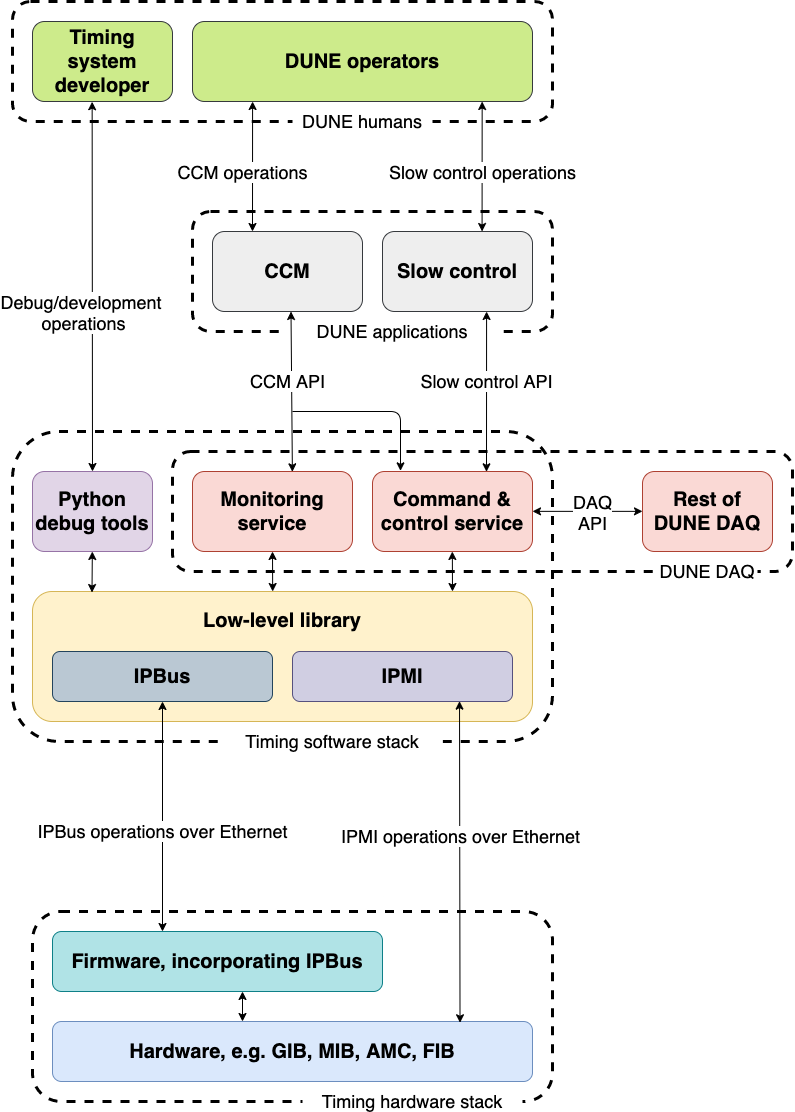

The diagram above was exported from draw.io. Its source (the exported page's mxGraphModel, read from the mxfile embedded in the PNG):
<mxGraphModel dx="53" dy="524" grid="1" gridSize="10" guides="1" tooltips="1" connect="1" arrows="1" fold="1" page="1" pageScale="1" pageWidth="827" pageHeight="1169" math="0" shadow="0">
  <root>
    <mxCell id="0" />
    <mxCell id="1" parent="0" />
    <mxCell id="O3QTDQxClkKmDcxZ5ocd-28" value="" style="rounded=1;whiteSpace=wrap;html=1;fillColor=none;dashed=1;strokeWidth=3;" parent="1" vertex="1">
      <mxGeometry x="1020" y="470" width="620" height="120" as="geometry" />
    </mxCell>
    <mxCell id="O3QTDQxClkKmDcxZ5ocd-19" value="" style="rounded=1;whiteSpace=wrap;html=1;fillColor=none;dashed=1;strokeWidth=3;" parent="1" vertex="1">
      <mxGeometry x="860" y="20" width="540" height="120" as="geometry" />
    </mxCell>
    <mxCell id="O3QTDQxClkKmDcxZ5ocd-15" value="" style="rounded=1;whiteSpace=wrap;html=1;fillColor=none;dashed=1;strokeWidth=3;" parent="1" vertex="1">
      <mxGeometry x="860" y="450" width="540" height="310" as="geometry" />
    </mxCell>
    <mxCell id="O3QTDQxClkKmDcxZ5ocd-16" value="" style="rounded=1;whiteSpace=wrap;html=1;fillColor=none;dashed=1;strokeWidth=3;" parent="1" vertex="1">
      <mxGeometry x="1040" y="230" width="360" height="120" as="geometry" />
    </mxCell>
    <mxCell id="O3QTDQxClkKmDcxZ5ocd-13" value="" style="rounded=1;whiteSpace=wrap;html=1;fillColor=none;dashed=1;strokeWidth=3;" parent="1" vertex="1">
      <mxGeometry x="880" y="930" width="520" height="190" as="geometry" />
    </mxCell>
    <mxCell id="O3QTDQxClkKmDcxZ5ocd-1" value="&lt;font style=&quot;font-size: 20px&quot;&gt;&lt;b&gt;Hardware, e.g. GIB, MIB, AMC, FIB&lt;/b&gt;&lt;/font&gt;" style="rounded=1;whiteSpace=wrap;html=1;fillColor=#dae8fc;strokeColor=#6c8ebf;" parent="1" vertex="1">
      <mxGeometry x="900" y="1040" width="480" height="60" as="geometry" />
    </mxCell>
    <mxCell id="O3QTDQxClkKmDcxZ5ocd-2" value="&lt;font style=&quot;font-size: 20px&quot;&gt;&lt;b&gt;Firmware, incorporating IPBus&lt;/b&gt;&lt;/font&gt;" style="rounded=1;whiteSpace=wrap;html=1;fillColor=#b0e3e6;strokeColor=#0e8088;" parent="1" vertex="1">
      <mxGeometry x="900" y="950" width="330" height="60" as="geometry" />
    </mxCell>
    <mxCell id="O3QTDQxClkKmDcxZ5ocd-4" value="&lt;font style=&quot;font-size: 20px&quot;&gt;&lt;b&gt;Low-level library&lt;/b&gt;&lt;/font&gt;" style="rounded=1;whiteSpace=wrap;html=1;fillColor=#fff2cc;strokeColor=#d6b656;spacingTop=-73;" parent="1" vertex="1">
      <mxGeometry x="880" y="610" width="500" height="130" as="geometry" />
    </mxCell>
    <mxCell id="O3QTDQxClkKmDcxZ5ocd-6" value="&lt;font style=&quot;font-size: 20px&quot;&gt;&lt;b&gt;Monitoring&lt;br&gt;service&lt;/b&gt;&lt;/font&gt;" style="rounded=1;whiteSpace=wrap;html=1;fillColor=#fad9d5;strokeColor=#ae4132;" parent="1" vertex="1">
      <mxGeometry x="1040" y="490" width="160" height="80" as="geometry" />
    </mxCell>
    <mxCell id="O3QTDQxClkKmDcxZ5ocd-7" value="&lt;font style=&quot;font-size: 20px&quot;&gt;&lt;b&gt;Command &amp;amp; control service&lt;/b&gt;&lt;/font&gt;" style="rounded=1;whiteSpace=wrap;html=1;fillColor=#fad9d5;strokeColor=#ae4132;" parent="1" vertex="1">
      <mxGeometry x="1220" y="490" width="160" height="80" as="geometry" />
    </mxCell>
    <mxCell id="O3QTDQxClkKmDcxZ5ocd-9" value="&lt;font style=&quot;font-size: 20px&quot;&gt;&lt;b&gt;CCM&lt;/b&gt;&lt;/font&gt;" style="rounded=1;whiteSpace=wrap;html=1;fillColor=#eeeeee;strokeColor=#36393d;" parent="1" vertex="1">
      <mxGeometry x="1060" y="250" width="150" height="80" as="geometry" />
    </mxCell>
    <mxCell id="O3QTDQxClkKmDcxZ5ocd-10" value="&lt;font style=&quot;font-size: 20px&quot;&gt;&lt;b&gt;Slow control&lt;/b&gt;&lt;/font&gt;" style="rounded=1;whiteSpace=wrap;html=1;fillColor=#eeeeee;strokeColor=#36393d;" parent="1" vertex="1">
      <mxGeometry x="1230" y="250" width="150" height="80" as="geometry" />
    </mxCell>
    <mxCell id="O3QTDQxClkKmDcxZ5ocd-11" value="&lt;font style=&quot;font-size: 20px&quot;&gt;&lt;b&gt;DUNE operators&lt;/b&gt;&lt;/font&gt;" style="rounded=1;whiteSpace=wrap;html=1;fillColor=#cdeb8b;strokeColor=#36393d;" parent="1" vertex="1">
      <mxGeometry x="1040" y="40" width="340" height="80" as="geometry" />
    </mxCell>
    <mxCell id="O3QTDQxClkKmDcxZ5ocd-12" value="&lt;font style=&quot;font-size: 20px&quot;&gt;&lt;b&gt;Timing system&lt;br&gt;developer&lt;/b&gt;&lt;br&gt;&lt;/font&gt;" style="rounded=1;whiteSpace=wrap;html=1;fillColor=#cdeb8b;strokeColor=#36393d;" parent="1" vertex="1">
      <mxGeometry x="880" y="40" width="140" height="80" as="geometry" />
    </mxCell>
    <mxCell id="O3QTDQxClkKmDcxZ5ocd-17" value="&lt;font style=&quot;font-size: 20px&quot;&gt;&lt;b&gt;Rest of DUNE DAQ&lt;/b&gt;&lt;/font&gt;" style="rounded=1;whiteSpace=wrap;html=1;fillColor=#fad9d5;strokeColor=#ae4132;" parent="1" vertex="1">
      <mxGeometry x="1490" y="490" width="130" height="80" as="geometry" />
    </mxCell>
    <mxCell id="O3QTDQxClkKmDcxZ5ocd-18" value="&lt;font style=&quot;font-size: 20px&quot;&gt;&lt;b&gt;Python debug tools&lt;/b&gt;&lt;/font&gt;" style="rounded=1;whiteSpace=wrap;html=1;fillColor=#e1d5e7;strokeColor=#9673a6;" parent="1" vertex="1">
      <mxGeometry x="880" y="490" width="120" height="80" as="geometry" />
    </mxCell>
    <mxCell id="O3QTDQxClkKmDcxZ5ocd-21" value="&lt;div&gt;&lt;font style=&quot;font-size: 18px&quot;&gt;Timing hardware stack&lt;/font&gt;&lt;/div&gt;" style="text;html=1;strokeColor=none;fillColor=#ffffff;align=center;verticalAlign=middle;whiteSpace=wrap;rounded=0;dashed=1;" parent="1" vertex="1">
      <mxGeometry x="1150" y="1110" width="220" height="20" as="geometry" />
    </mxCell>
    <mxCell id="O3QTDQxClkKmDcxZ5ocd-22" value="&lt;div&gt;&lt;font style=&quot;font-size: 18px&quot;&gt;Timing software stack&lt;/font&gt;&lt;/div&gt;" style="text;html=1;strokeColor=none;fillColor=#ffffff;align=center;verticalAlign=middle;whiteSpace=wrap;rounded=0;dashed=1;" parent="1" vertex="1">
      <mxGeometry x="1070" y="750" width="220" height="20" as="geometry" />
    </mxCell>
    <mxCell id="O3QTDQxClkKmDcxZ5ocd-23" value="&lt;div&gt;&lt;font style=&quot;font-size: 18px&quot;&gt;DUNE applications&lt;/font&gt;&lt;/div&gt;" style="text;html=1;strokeColor=none;fillColor=#ffffff;align=center;verticalAlign=middle;whiteSpace=wrap;rounded=0;dashed=1;" parent="1" vertex="1">
      <mxGeometry x="1130" y="340" width="220" height="20" as="geometry" />
    </mxCell>
    <mxCell id="O3QTDQxClkKmDcxZ5ocd-24" value="&lt;div&gt;&lt;font style=&quot;font-size: 18px&quot;&gt;DUNE humans&lt;/font&gt;&lt;/div&gt;" style="text;html=1;strokeColor=none;fillColor=#ffffff;align=center;verticalAlign=middle;whiteSpace=wrap;rounded=0;dashed=1;" parent="1" vertex="1">
      <mxGeometry x="1140" y="130" width="140" height="20" as="geometry" />
    </mxCell>
    <mxCell id="O3QTDQxClkKmDcxZ5ocd-25" value="" style="endArrow=classic;startArrow=classic;html=1;entryX=0.5;entryY=1;entryDx=0;entryDy=0;" parent="1" target="GLnKDMWqsu-vJlnQGaXP-1" edge="1">
      <mxGeometry width="50" height="50" relative="1" as="geometry">
        <mxPoint x="1010" y="950" as="sourcePoint" />
        <mxPoint x="1010.2" y="808.6799999999998" as="targetPoint" />
      </mxGeometry>
    </mxCell>
    <mxCell id="O3QTDQxClkKmDcxZ5ocd-26" value="&lt;font style=&quot;font-size: 18px&quot;&gt;IPBus operations over Ethernet&lt;/font&gt;" style="text;html=1;align=center;verticalAlign=middle;resizable=0;points=[];labelBackgroundColor=#ffffff;" parent="O3QTDQxClkKmDcxZ5ocd-25" vertex="1" connectable="0">
      <mxGeometry x="-0.1186" y="1" relative="1" as="geometry">
        <mxPoint as="offset" />
      </mxGeometry>
    </mxCell>
    <mxCell id="O3QTDQxClkKmDcxZ5ocd-29" value="&lt;div&gt;&lt;font style=&quot;font-size: 18px&quot;&gt;DUNE DAQ&lt;/font&gt;&lt;/div&gt;" style="text;html=1;strokeColor=none;fillColor=#ffffff;align=center;verticalAlign=middle;whiteSpace=wrap;rounded=0;dashed=1;" parent="1" vertex="1">
      <mxGeometry x="1505" y="580" width="100" height="20" as="geometry" />
    </mxCell>
    <mxCell id="O3QTDQxClkKmDcxZ5ocd-31" value="" style="endArrow=classic;startArrow=classic;html=1;exitX=0.455;exitY=0.02;exitDx=0;exitDy=0;exitPerimeter=0;entryX=0.426;entryY=1.003;entryDx=0;entryDy=0;entryPerimeter=0;" parent="1" target="O3QTDQxClkKmDcxZ5ocd-12" edge="1">
      <mxGeometry width="50" height="50" relative="1" as="geometry">
        <mxPoint x="940.0000000000002" y="490.0000000000002" as="sourcePoint" />
        <mxPoint x="941" y="169" as="targetPoint" />
      </mxGeometry>
    </mxCell>
    <mxCell id="O3QTDQxClkKmDcxZ5ocd-32" value="&lt;font style=&quot;font-size: 18px&quot;&gt;Debug/development &lt;br&gt;operations&lt;/font&gt;" style="text;html=1;align=center;verticalAlign=middle;resizable=0;points=[];labelBackgroundColor=#ffffff;" parent="O3QTDQxClkKmDcxZ5ocd-31" vertex="1" connectable="0">
      <mxGeometry x="-0.1186" y="1" relative="1" as="geometry">
        <mxPoint x="-8.84" y="3.33" as="offset" />
      </mxGeometry>
    </mxCell>
    <mxCell id="O3QTDQxClkKmDcxZ5ocd-33" value="" style="endArrow=classic;startArrow=classic;html=1;entryX=0;entryY=0.5;entryDx=0;entryDy=0;" parent="1" edge="1">
      <mxGeometry width="50" height="50" relative="1" as="geometry">
        <mxPoint x="1380" y="529.86" as="sourcePoint" />
        <mxPoint x="1490" y="529.86" as="targetPoint" />
      </mxGeometry>
    </mxCell>
    <mxCell id="O3QTDQxClkKmDcxZ5ocd-34" value="&lt;font style=&quot;font-size: 18px&quot;&gt;DAQ&lt;br&gt;API&lt;/font&gt;" style="text;html=1;align=center;verticalAlign=middle;resizable=0;points=[];labelBackgroundColor=#ffffff;" parent="O3QTDQxClkKmDcxZ5ocd-33" vertex="1" connectable="0">
      <mxGeometry x="0.1714" relative="1" as="geometry">
        <mxPoint x="-4.57" y="0.14" as="offset" />
      </mxGeometry>
    </mxCell>
    <mxCell id="O3QTDQxClkKmDcxZ5ocd-35" value="" style="endArrow=classic;startArrow=classic;html=1;exitX=0.618;exitY=0.004;exitDx=0;exitDy=0;exitPerimeter=0;entryX=0.25;entryY=1;entryDx=0;entryDy=0;" parent="1" edge="1">
      <mxGeometry width="50" height="50" relative="1" as="geometry">
        <mxPoint x="1139.8799999999999" y="490.31999999999994" as="sourcePoint" />
        <mxPoint x="1138.5" y="330" as="targetPoint" />
      </mxGeometry>
    </mxCell>
    <mxCell id="O3QTDQxClkKmDcxZ5ocd-36" value="&lt;font style=&quot;font-size: 18px&quot;&gt;CCM API&lt;/font&gt;" style="text;html=1;align=center;verticalAlign=middle;resizable=0;points=[];labelBackgroundColor=#ffffff;" parent="O3QTDQxClkKmDcxZ5ocd-35" vertex="1" connectable="0">
      <mxGeometry x="-0.1186" y="1" relative="1" as="geometry">
        <mxPoint x="-3.270000000000003" y="-19.5" as="offset" />
      </mxGeometry>
    </mxCell>
    <mxCell id="O3QTDQxClkKmDcxZ5ocd-37" value="" style="endArrow=classic;html=1;entryX=0.175;entryY=-0.008;entryDx=0;entryDy=0;entryPerimeter=0;" parent="1" target="O3QTDQxClkKmDcxZ5ocd-7" edge="1">
      <mxGeometry width="50" height="50" relative="1" as="geometry">
        <mxPoint x="1140" y="430" as="sourcePoint" />
        <mxPoint x="1218" y="430" as="targetPoint" />
        <Array as="points">
          <mxPoint x="1248" y="430" />
        </Array>
      </mxGeometry>
    </mxCell>
    <mxCell id="O3QTDQxClkKmDcxZ5ocd-38" value="" style="endArrow=classic;startArrow=classic;html=1;exitX=0.618;exitY=0.004;exitDx=0;exitDy=0;exitPerimeter=0;entryX=0.25;entryY=1;entryDx=0;entryDy=0;" parent="1" edge="1">
      <mxGeometry width="50" height="50" relative="1" as="geometry">
        <mxPoint x="1334" y="490.31999999999994" as="sourcePoint" />
        <mxPoint x="1334.08" y="330" as="targetPoint" />
      </mxGeometry>
    </mxCell>
    <mxCell id="O3QTDQxClkKmDcxZ5ocd-39" value="&lt;font style=&quot;font-size: 18px&quot;&gt;Slow control API&lt;/font&gt;" style="text;html=1;align=center;verticalAlign=middle;resizable=0;points=[];labelBackgroundColor=#ffffff;" parent="O3QTDQxClkKmDcxZ5ocd-38" vertex="1" connectable="0">
      <mxGeometry x="-0.1186" y="1" relative="1" as="geometry">
        <mxPoint x="0.9600000000000009" y="-19.49" as="offset" />
      </mxGeometry>
    </mxCell>
    <mxCell id="O3QTDQxClkKmDcxZ5ocd-40" value="" style="endArrow=classic;startArrow=classic;html=1;entryX=0.25;entryY=1;entryDx=0;entryDy=0;" parent="1" edge="1">
      <mxGeometry width="50" height="50" relative="1" as="geometry">
        <mxPoint x="1100" y="250" as="sourcePoint" />
        <mxPoint x="1100.0799999999995" y="120" as="targetPoint" />
      </mxGeometry>
    </mxCell>
    <mxCell id="O3QTDQxClkKmDcxZ5ocd-41" value="&lt;font style=&quot;font-size: 18px&quot;&gt;CCM operations&lt;/font&gt;" style="text;html=1;align=center;verticalAlign=middle;resizable=0;points=[];labelBackgroundColor=#ffffff;" parent="O3QTDQxClkKmDcxZ5ocd-40" vertex="1" connectable="0">
      <mxGeometry x="-0.1186" y="1" relative="1" as="geometry">
        <mxPoint x="-9.04" y="-2.349999999999998" as="offset" />
      </mxGeometry>
    </mxCell>
    <mxCell id="O3QTDQxClkKmDcxZ5ocd-42" value="" style="endArrow=classic;startArrow=classic;html=1;entryX=0.25;entryY=1;entryDx=0;entryDy=0;" parent="1" edge="1">
      <mxGeometry width="50" height="50" relative="1" as="geometry">
        <mxPoint x="1329.58" y="250" as="sourcePoint" />
        <mxPoint x="1329.6599999999994" y="120" as="targetPoint" />
      </mxGeometry>
    </mxCell>
    <mxCell id="O3QTDQxClkKmDcxZ5ocd-43" value="&lt;font style=&quot;font-size: 18px&quot;&gt;Slow control operations&lt;/font&gt;" style="text;html=1;align=center;verticalAlign=middle;resizable=0;points=[];labelBackgroundColor=#ffffff;" parent="O3QTDQxClkKmDcxZ5ocd-42" vertex="1" connectable="0">
      <mxGeometry x="-0.1186" y="1" relative="1" as="geometry">
        <mxPoint x="1.3800000000000026" y="-2.349999999999998" as="offset" />
      </mxGeometry>
    </mxCell>
    <mxCell id="1CH94m_YmDPq9lGiFI9C-1" value="" style="endArrow=classic;startArrow=classic;html=1;entryX=0.791;entryY=0.993;entryDx=0;entryDy=0;entryPerimeter=0;exitX=0.849;exitY=0.021;exitDx=0;exitDy=0;exitPerimeter=0;" parent="1" source="O3QTDQxClkKmDcxZ5ocd-1" edge="1">
      <mxGeometry width="50" height="50" relative="1" as="geometry">
        <mxPoint x="1307" y="1030" as="sourcePoint" />
        <mxPoint x="1307.02" y="719.6499999999999" as="targetPoint" />
      </mxGeometry>
    </mxCell>
    <mxCell id="1CH94m_YmDPq9lGiFI9C-2" value="&lt;font style=&quot;font-size: 18px&quot;&gt;IPMI operations over Ethernet&lt;/font&gt;" style="text;html=1;align=center;verticalAlign=middle;resizable=0;points=[];labelBackgroundColor=#ffffff;" parent="1CH94m_YmDPq9lGiFI9C-1" vertex="1" connectable="0">
      <mxGeometry x="-0.1186" y="1" relative="1" as="geometry">
        <mxPoint x="1.27" y="-44.65" as="offset" />
      </mxGeometry>
    </mxCell>
    <mxCell id="GLnKDMWqsu-vJlnQGaXP-1" value="&lt;font style=&quot;font-size: 20px&quot;&gt;&lt;b&gt;IPBus&lt;/b&gt;&lt;/font&gt;" style="rounded=1;whiteSpace=wrap;html=1;fillColor=#bac8d3;strokeColor=#23445d;" parent="1" vertex="1">
      <mxGeometry x="900" y="670" width="220" height="50" as="geometry" />
    </mxCell>
    <mxCell id="GLnKDMWqsu-vJlnQGaXP-2" value="&lt;font style=&quot;font-size: 20px&quot;&gt;&lt;b&gt;IPMI&lt;/b&gt;&lt;/font&gt;" style="rounded=1;whiteSpace=wrap;html=1;fillColor=#d0cee2;strokeColor=#56517e;" parent="1" vertex="1">
      <mxGeometry x="1140" y="670" width="220" height="50" as="geometry" />
    </mxCell>
    <mxCell id="ECDHUi9YW6g522yJJMR8-1" value="" style="endArrow=classic;startArrow=classic;html=1;" parent="1" edge="1">
      <mxGeometry width="50" height="50" relative="1" as="geometry">
        <mxPoint x="1090" y="1040" as="sourcePoint" />
        <mxPoint x="1090" y="1010" as="targetPoint" />
      </mxGeometry>
    </mxCell>
    <mxCell id="ECDHUi9YW6g522yJJMR8-2" value="" style="endArrow=classic;startArrow=classic;html=1;exitX=0.119;exitY=0.008;exitDx=0;exitDy=0;exitPerimeter=0;" parent="1" source="O3QTDQxClkKmDcxZ5ocd-4" edge="1">
      <mxGeometry width="50" height="50" relative="1" as="geometry">
        <mxPoint x="939.8299999999999" y="600" as="sourcePoint" />
        <mxPoint x="939.8299999999999" y="570" as="targetPoint" />
      </mxGeometry>
    </mxCell>
    <mxCell id="ECDHUi9YW6g522yJJMR8-3" value="" style="endArrow=classic;startArrow=classic;html=1;" parent="1" edge="1">
      <mxGeometry width="50" height="50" relative="1" as="geometry">
        <mxPoint x="1120.17" y="610" as="sourcePoint" />
        <mxPoint x="1120" y="570" as="targetPoint" />
      </mxGeometry>
    </mxCell>
    <mxCell id="ECDHUi9YW6g522yJJMR8-4" value="" style="endArrow=classic;startArrow=classic;html=1;" parent="1" edge="1">
      <mxGeometry width="50" height="50" relative="1" as="geometry">
        <mxPoint x="1300" y="610" as="sourcePoint" />
        <mxPoint x="1299.83" y="570" as="targetPoint" />
      </mxGeometry>
    </mxCell>
  </root>
</mxGraphModel>